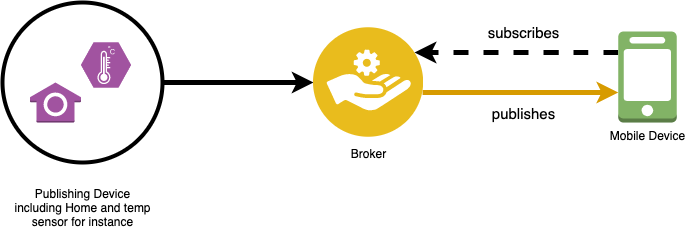

The diagram above was exported from draw.io. Its source (the exported page's mxGraphModel, read from the mxfile embedded in the PNG):
<mxGraphModel dx="1126" dy="647" grid="1" gridSize="10" guides="1" tooltips="1" connect="1" arrows="1" fold="1" page="1" pageScale="1" pageWidth="827" pageHeight="1169" math="0" shadow="0">
  <root>
    <mxCell id="0" />
    <mxCell id="1" parent="0" />
    <mxCell id="2" value="" style="verticalLabelPosition=bottom;html=1;strokeColor=#ffffff;verticalAlign=top;align=center;points=[[0,0.5,0],[0.125,0.25,0],[0.25,0,0],[0.5,0,0],[0.75,0,0],[0.875,0.25,0],[1,0.5,0],[0.875,0.75,0],[0.75,1,0],[0.5,1,0],[0.125,0.75,0]];pointerEvents=1;shape=mxgraph.cisco_safe.compositeIcon;bgIcon=mxgraph.cisco_safe.design.blank_device;resIcon=mxgraph.cisco_safe.design.sensor;fillColor=#A153A0;" vertex="1" parent="1">
      <mxGeometry x="127.5" y="970" width="50" height="45" as="geometry" />
    </mxCell>
    <mxCell id="3" value="" style="outlineConnect=0;dashed=0;verticalLabelPosition=bottom;verticalAlign=top;align=center;html=1;shape=mxgraph.aws3.alexa_smart_home_skill;gradientColor=none;fillColor=#A153A0;" vertex="1" parent="1">
      <mxGeometry x="76.44" y="1010" width="51.06" height="40" as="geometry" />
    </mxCell>
    <mxCell id="4" style="edgeStyle=orthogonalEdgeStyle;rounded=0;orthogonalLoop=1;jettySize=auto;html=1;entryX=0;entryY=0.5;entryDx=0;entryDy=0;strokeWidth=5;" edge="1" source="5" target="9" parent="1">
      <mxGeometry relative="1" as="geometry" />
    </mxCell>
    <mxCell id="5" value="" style="ellipse;whiteSpace=wrap;html=1;aspect=fixed;fillColor=none;strokeWidth=4;" vertex="1" parent="1">
      <mxGeometry x="49" y="930" width="160" height="160" as="geometry" />
    </mxCell>
    <mxCell id="6" value="Publishing Device&lt;br&gt;including Home and temp&lt;br&gt;sensor for instance" style="text;html=1;align=center;verticalAlign=middle;resizable=0;points=[];autosize=1;" vertex="1" parent="1">
      <mxGeometry x="54" y="1110" width="150" height="50" as="geometry" />
    </mxCell>
    <mxCell id="7" style="edgeStyle=orthogonalEdgeStyle;rounded=0;orthogonalLoop=1;jettySize=auto;html=1;strokeWidth=5;fillColor=#ffe6cc;strokeColor=#d79b00;curved=1;" edge="1" source="9" target="12" parent="1">
      <mxGeometry relative="1" as="geometry">
        <Array as="points">
          <mxPoint x="570" y="1020" />
          <mxPoint x="570" y="1020" />
        </Array>
      </mxGeometry>
    </mxCell>
    <mxCell id="8" value="&lt;font style=&quot;font-size: 15px&quot;&gt;publishes&lt;/font&gt;" style="edgeLabel;html=1;align=center;verticalAlign=middle;resizable=0;points=[];" vertex="1" connectable="0" parent="7">
      <mxGeometry x="0.0417" y="-2" relative="1" as="geometry">
        <mxPoint x="-2.08" y="18" as="offset" />
      </mxGeometry>
    </mxCell>
    <mxCell id="9" value="&lt;font color=&quot;#000000&quot;&gt;Broker&lt;/font&gt;" style="aspect=fixed;perimeter=ellipsePerimeter;html=1;align=center;shadow=0;dashed=0;fontColor=#4277BB;labelBackgroundColor=#ffffff;fontSize=12;spacingTop=3;image;image=img/lib/ibm/applications/service_broker.svg;strokeWidth=4;fillColor=none;" vertex="1" parent="1">
      <mxGeometry x="360" y="955" width="110" height="110" as="geometry" />
    </mxCell>
    <mxCell id="10" style="edgeStyle=orthogonalEdgeStyle;curved=1;rounded=0;orthogonalLoop=1;jettySize=auto;html=1;strokeWidth=5;dashed=1;" edge="1" source="12" target="9" parent="1">
      <mxGeometry relative="1" as="geometry">
        <Array as="points">
          <mxPoint x="620" y="980" />
          <mxPoint x="620" y="980" />
        </Array>
      </mxGeometry>
    </mxCell>
    <mxCell id="11" value="&lt;font style=&quot;font-size: 15px&quot;&gt;subscribes&lt;/font&gt;" style="edgeLabel;html=1;align=center;verticalAlign=middle;resizable=0;points=[];" vertex="1" connectable="0" parent="10">
      <mxGeometry x="0.2742" y="-6" relative="1" as="geometry">
        <mxPoint x="34.25" y="-15" as="offset" />
      </mxGeometry>
    </mxCell>
    <mxCell id="12" value="Mobile Device" style="outlineConnect=0;dashed=0;verticalLabelPosition=bottom;verticalAlign=top;align=center;html=1;shape=mxgraph.aws3.mobile_client;strokeWidth=4;strokeColor=#82B366;fillColor=#82B366;" vertex="1" parent="1">
      <mxGeometry x="664.75" y="959" width="58.5" height="91" as="geometry" />
    </mxCell>
  </root>
</mxGraphModel>